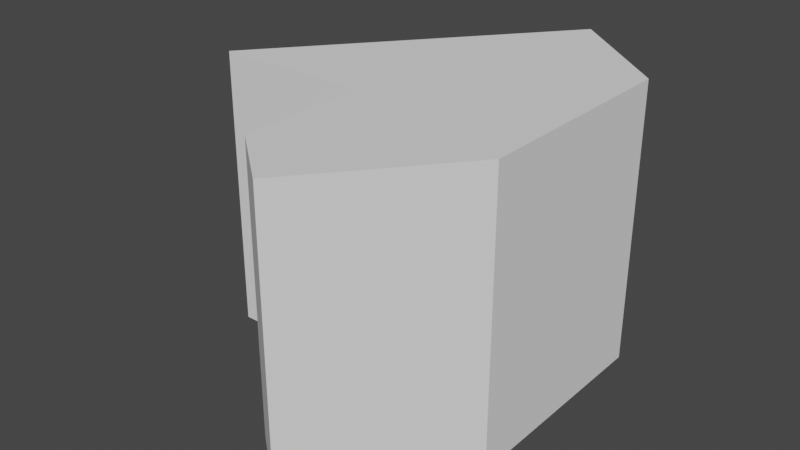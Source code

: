 # Source: gate.blend  (saved by Blender 2.93.21; exported with 4.5.12 LTS)
import bpy
from mathutils import Matrix  # noqa: F401  (used for matrix-valued properties, if any)

bpy.ops.wm.read_factory_settings(use_empty=True)
scene = bpy.context.scene
scene.name = 'Scene'

# ---- collections
col_collection = bpy.data.collections.new('Collection'); scene.collection.children.link(col_collection)

# ---- world
world_world = bpy.data.worlds.new('World'); scene.world = world_world
world_world.use_nodes = True; world_world.node_tree.nodes.clear()
_N = world_world.node_tree.nodes; _L = world_world.node_tree.links
n0 = _N.new('ShaderNodeOutputWorld'); n0.name = 'World Output'; n0.location = (300, 300)
n1 = _N.new('ShaderNodeBackground'); n1.name = 'Background'; n1.location = (10, 300)
n1.inputs[0].default_value = (0.05088, 0.05088, 0.05088, 1.0)
_L.new(n1.outputs[0], n0.inputs[0])
n0.is_active_output = True
world_world.color = (0.05088, 0.05088, 0.05088)
world_world.use_sun_shadow = False
world_world.sun_shadow_jitter_overblur = 0.0

# ---- meshes
me_plane_001 = bpy.data.meshes.new('Plane.001')
me_plane_001.from_pydata([(0.000677, -0.1974, -0.125), (0.000677, -0.1974, 0.125), (-0.1933, -0.03967, -0.125), (-0.1933, -0.03967, 0.125), (-0.0006769, 0.1974, -0.125), (-0.0006769, 0.1974, 0.125), (0.09828, -0.07727, -0.125), (0.09828, -0.07727, 0.125), (-0.1925, -0.04033, 0.125), (-0.05525, -0.1519, 0.125), (-0.1925, -0.04033, -0.125), (-0.05525, -0.1519, -0.125), (-0.05525, -0.04033, -0.125), (0.09794, 0.1172, -0.125), (0.09794, 0.1172, 0.125), (-0.05525, -0.04033, 0.125)], [], [(7, 1, 0, 6), (2, 3, 5, 4), (3, 2, 10, 8), (0, 1, 9, 11), (2, 4, 13, 6, 0, 11, 12, 10), (14, 5, 3, 8, 15, 9, 1, 7), (4, 5, 14, 13), (9, 15, 12, 11), (8, 10, 12, 15), (7, 6, 13, 14)])
_uv = me_plane_001.uv_layers.new(name='UVMap')
_uv.uv.foreach_set('vector', [0.0, 0.0, 0.0, 0.0, 0.0, 0.0, 0.0, 0.0, 0.0, 0.0, 0.0, 0.0, 0.0, 0.0, 0.0, 0.0, 0.0, 0.0, 0.0, 0.0, 0.0, 0.0, 0.0, 0.0, 0.0, 0.0, 0.0, 0.0, 0.0, 0.0, 0.0, 0.0, 0.0, 0.0, 0.0, 0.0, 0.0, 0.0, 0.0, 0.0, 0.0, 0.0, 0.0, 0.0, 0.0, 0.0, 0.0, 0.0, 0.0, 0.0, 0.0, 0.0, 0.0, 0.0, 0.0, 0.0, 0.0, 0.0, 0.0, 0.0, 0.0, 0.0, 0.0, 0.0, 0.0, 0.0, 0.0, 0.0, 0.0, 0.0, 0.0, 0.0, 0.0, 0.0, 0.0, 0.0, 0.0, 0.0, 0.0, 0.0, 0.0, 0.0, 0.0, 0.0, 0.0, 0.0, 0.0, 0.0, 0.0, 0.0, 0.0, 0.0, 0.0, 0.0, 0.0, 0.0])
me_plane_001.use_remesh_fix_poles = True
me_plane_001.use_remesh_preserve_attributes = False
me_plane_001.update()

# ---- objects
ob_gate = bpy.data.objects.new('Gate', me_plane_001)

# ---- transforms, parenting, visibility, modifiers, constraints
ob_gate.location = (0.0, 0.0, 0.0)
ob_gate.scale = (0.9836, 0.9836, 0.9836)

# ---- collection membership
col_collection.objects.link(ob_gate)

# ---- scene / render settings (as saved in the file)
scene.frame_start = 1; scene.frame_end = 250; scene.frame_set(1)
scene.render.engine = 'BLENDER_EEVEE_NEXT'
scene.cycles.use_denoising = False
scene.cycles.samples = 128
scene.cycles.sampling_pattern = 'TABULATED_SOBOL'
scene.cycles.use_adaptive_sampling = False
scene.cycles.use_light_tree = False
scene.view_settings.view_transform = 'Filmic'
bpy.context.view_layer.update()

# ---- added for rendering (the .blend has no active camera and no usable light): camera, sun
cam_auto = bpy.data.cameras.new('AutoCamera')
cam_auto.lens = 50.0
cam_auto.sensor_width = 36.0
cam_auto.clip_end = 1000.0
ob_auto_camera = bpy.data.objects.new('AutoCamera', cam_auto)
scene.collection.objects.link(ob_auto_camera)
ob_auto_camera.location = (0.45446, -0.601448, 0.400965)
ob_auto_camera.rotation_euler = (1.09748, -7.21219e-08, 0.694738)
scene.camera = ob_auto_camera
light_auto_sun = bpy.data.lights.new('AutoSun', 'SUN')
light_auto_sun.energy = 3.0
light_auto_sun.angle = 0.0523599
ob_auto_sun = bpy.data.objects.new('AutoSun', light_auto_sun)
scene.collection.objects.link(ob_auto_sun)
ob_auto_sun.rotation_euler = (0.872665, 0.174533, 0.523599)
bpy.context.view_layer.update()
